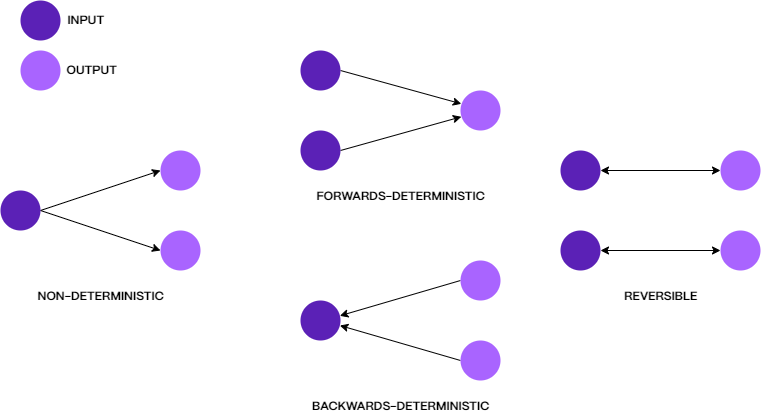

The diagram above was exported from draw.io. Its source (the exported page's mxGraphModel, read from the mxfile embedded in the PNG):
<mxGraphModel dx="905" dy="705" grid="1" gridSize="10" guides="1" tooltips="1" connect="1" arrows="1" fold="1" page="1" pageScale="1" pageWidth="10000" pageHeight="10000" math="0" shadow="0">
  <root>
    <mxCell id="0" />
    <mxCell id="1" parent="0" />
    <mxCell id="_I9s--RqrFrJ-cKBpBN--4" style="orthogonalLoop=1;jettySize=auto;html=1;exitX=1;exitY=0.5;exitDx=0;exitDy=0;entryX=0;entryY=0.5;entryDx=0;entryDy=0;jumpStyle=line;strokeColor=default;sketch=0;" parent="1" source="_I9s--RqrFrJ-cKBpBN--1" target="_I9s--RqrFrJ-cKBpBN--2" edge="1">
      <mxGeometry relative="1" as="geometry" />
    </mxCell>
    <mxCell id="_I9s--RqrFrJ-cKBpBN--6" style="edgeStyle=none;sketch=0;jumpStyle=line;orthogonalLoop=1;jettySize=auto;html=1;exitX=1;exitY=0.5;exitDx=0;exitDy=0;entryX=0;entryY=0.5;entryDx=0;entryDy=0;strokeColor=default;" parent="1" source="_I9s--RqrFrJ-cKBpBN--1" target="_I9s--RqrFrJ-cKBpBN--3" edge="1">
      <mxGeometry relative="1" as="geometry" />
    </mxCell>
    <mxCell id="_I9s--RqrFrJ-cKBpBN--1" value="" style="ellipse;whiteSpace=wrap;html=1;aspect=fixed;strokeColor=none;fillColor=#5b21b6;" parent="1" vertex="1">
      <mxGeometry x="400" y="360" width="40" height="40" as="geometry" />
    </mxCell>
    <mxCell id="_I9s--RqrFrJ-cKBpBN--2" value="" style="ellipse;whiteSpace=wrap;html=1;aspect=fixed;fillColor=#A964FF;strokeColor=none;" parent="1" vertex="1">
      <mxGeometry x="560" y="320" width="40" height="40" as="geometry" />
    </mxCell>
    <mxCell id="_I9s--RqrFrJ-cKBpBN--3" value="" style="ellipse;whiteSpace=wrap;html=1;aspect=fixed;fillColor=#A964FF;strokeColor=none;" parent="1" vertex="1">
      <mxGeometry x="560" y="400" width="40" height="40" as="geometry" />
    </mxCell>
    <mxCell id="_I9s--RqrFrJ-cKBpBN--7" value="&lt;b&gt;NON-DETERMINISTIC&lt;/b&gt;" style="text;html=1;align=center;verticalAlign=middle;resizable=0;points=[];autosize=1;strokeColor=none;fillColor=none;fontFamily=PP Mori;" parent="1" vertex="1">
      <mxGeometry x="430" y="456" width="140" height="20" as="geometry" />
    </mxCell>
    <mxCell id="_I9s--RqrFrJ-cKBpBN--8" style="orthogonalLoop=1;jettySize=auto;html=1;exitX=1;exitY=0.5;exitDx=0;exitDy=0;entryX=0.021;entryY=0.333;entryDx=0;entryDy=0;jumpStyle=line;strokeColor=default;sketch=0;entryPerimeter=0;" parent="1" source="_I9s--RqrFrJ-cKBpBN--10" target="_I9s--RqrFrJ-cKBpBN--11" edge="1">
      <mxGeometry relative="1" as="geometry" />
    </mxCell>
    <mxCell id="_I9s--RqrFrJ-cKBpBN--10" value="" style="ellipse;whiteSpace=wrap;html=1;aspect=fixed;strokeColor=none;fillColor=#5b21b6;" parent="1" vertex="1">
      <mxGeometry x="700" y="220" width="40" height="40" as="geometry" />
    </mxCell>
    <mxCell id="_I9s--RqrFrJ-cKBpBN--11" value="" style="ellipse;whiteSpace=wrap;html=1;aspect=fixed;fillColor=#A964FF;strokeColor=none;" parent="1" vertex="1">
      <mxGeometry x="860" y="260" width="40" height="40" as="geometry" />
    </mxCell>
    <mxCell id="_I9s--RqrFrJ-cKBpBN--13" value="&lt;b&gt;FORWARDS-DETERMINISTIC&lt;/b&gt;" style="text;html=1;align=center;verticalAlign=middle;resizable=0;points=[];autosize=1;strokeColor=none;fillColor=none;fontFamily=PP Mori;" parent="1" vertex="1">
      <mxGeometry x="710" y="356" width="180" height="20" as="geometry" />
    </mxCell>
    <mxCell id="_I9s--RqrFrJ-cKBpBN--15" style="edgeStyle=none;sketch=0;jumpStyle=line;orthogonalLoop=1;jettySize=auto;html=1;exitX=1;exitY=0.5;exitDx=0;exitDy=0;fontFamily=PP Mori;strokeColor=default;entryX=0.021;entryY=0.657;entryDx=0;entryDy=0;entryPerimeter=0;" parent="1" source="_I9s--RqrFrJ-cKBpBN--14" target="_I9s--RqrFrJ-cKBpBN--11" edge="1">
      <mxGeometry relative="1" as="geometry">
        <mxPoint x="870" y="287" as="targetPoint" />
      </mxGeometry>
    </mxCell>
    <mxCell id="_I9s--RqrFrJ-cKBpBN--14" value="" style="ellipse;whiteSpace=wrap;html=1;aspect=fixed;strokeColor=none;fillColor=#5b21b6;" parent="1" vertex="1">
      <mxGeometry x="700" y="300" width="40" height="40" as="geometry" />
    </mxCell>
    <mxCell id="_I9s--RqrFrJ-cKBpBN--24" style="edgeStyle=none;sketch=0;jumpStyle=line;orthogonalLoop=1;jettySize=auto;html=1;exitX=1;exitY=0.5;exitDx=0;exitDy=0;entryX=0;entryY=0.5;entryDx=0;entryDy=0;fontFamily=PP Mori;strokeColor=default;startArrow=classic;startFill=1;" parent="1" source="_I9s--RqrFrJ-cKBpBN--17" target="_I9s--RqrFrJ-cKBpBN--22" edge="1">
      <mxGeometry relative="1" as="geometry" />
    </mxCell>
    <mxCell id="_I9s--RqrFrJ-cKBpBN--17" value="" style="ellipse;whiteSpace=wrap;html=1;aspect=fixed;strokeColor=none;fillColor=#5b21b6;" parent="1" vertex="1">
      <mxGeometry x="960" y="320" width="40" height="40" as="geometry" />
    </mxCell>
    <mxCell id="_I9s--RqrFrJ-cKBpBN--18" value="" style="ellipse;whiteSpace=wrap;html=1;aspect=fixed;fillColor=#A964FF;strokeColor=none;" parent="1" vertex="1">
      <mxGeometry x="1120" y="400" width="40" height="40" as="geometry" />
    </mxCell>
    <mxCell id="_I9s--RqrFrJ-cKBpBN--19" value="&lt;b&gt;REVERSIBLE&lt;/b&gt;" style="text;html=1;align=center;verticalAlign=middle;resizable=0;points=[];autosize=1;strokeColor=none;fillColor=none;fontFamily=PP Mori;" parent="1" vertex="1">
      <mxGeometry x="1015" y="456" width="90" height="20" as="geometry" />
    </mxCell>
    <mxCell id="_I9s--RqrFrJ-cKBpBN--23" style="edgeStyle=none;sketch=0;jumpStyle=line;orthogonalLoop=1;jettySize=auto;html=1;exitX=1;exitY=0.5;exitDx=0;exitDy=0;entryX=0;entryY=0.5;entryDx=0;entryDy=0;fontFamily=PP Mori;strokeColor=default;startArrow=classic;startFill=1;" parent="1" source="_I9s--RqrFrJ-cKBpBN--21" target="_I9s--RqrFrJ-cKBpBN--18" edge="1">
      <mxGeometry relative="1" as="geometry" />
    </mxCell>
    <mxCell id="_I9s--RqrFrJ-cKBpBN--21" value="" style="ellipse;whiteSpace=wrap;html=1;aspect=fixed;strokeColor=none;fillColor=#5b21b6;" parent="1" vertex="1">
      <mxGeometry x="960" y="400" width="40" height="40" as="geometry" />
    </mxCell>
    <mxCell id="_I9s--RqrFrJ-cKBpBN--22" value="" style="ellipse;whiteSpace=wrap;html=1;aspect=fixed;fillColor=#A964FF;strokeColor=none;" parent="1" vertex="1">
      <mxGeometry x="1120" y="320" width="40" height="40" as="geometry" />
    </mxCell>
    <mxCell id="9XhKhcNvp7iRPdF5tudO-5" value="" style="group" vertex="1" connectable="0" parent="1">
      <mxGeometry x="420" y="170" width="90" height="40" as="geometry" />
    </mxCell>
    <mxCell id="9XhKhcNvp7iRPdF5tudO-1" value="" style="ellipse;whiteSpace=wrap;html=1;aspect=fixed;strokeColor=none;fillColor=#5b21b6;" vertex="1" parent="9XhKhcNvp7iRPdF5tudO-5">
      <mxGeometry width="40" height="40" as="geometry" />
    </mxCell>
    <mxCell id="9XhKhcNvp7iRPdF5tudO-3" value="INPUT" style="text;html=1;align=center;verticalAlign=middle;resizable=0;points=[];autosize=1;strokeColor=none;fillColor=none;fontFamily=PP Mori;fontStyle=1" vertex="1" parent="9XhKhcNvp7iRPdF5tudO-5">
      <mxGeometry x="40" y="10" width="50" height="20" as="geometry" />
    </mxCell>
    <mxCell id="9XhKhcNvp7iRPdF5tudO-6" value="" style="group" vertex="1" connectable="0" parent="1">
      <mxGeometry x="420" y="220" width="106" height="40" as="geometry" />
    </mxCell>
    <mxCell id="9XhKhcNvp7iRPdF5tudO-2" value="" style="ellipse;whiteSpace=wrap;html=1;aspect=fixed;fillColor=#A964FF;strokeColor=none;" vertex="1" parent="9XhKhcNvp7iRPdF5tudO-6">
      <mxGeometry width="40" height="40" as="geometry" />
    </mxCell>
    <mxCell id="9XhKhcNvp7iRPdF5tudO-4" value="OUTPUT" style="text;html=1;align=center;verticalAlign=middle;resizable=0;points=[];autosize=1;strokeColor=none;fillColor=none;fontFamily=PP Mori;fontStyle=1" vertex="1" parent="9XhKhcNvp7iRPdF5tudO-6">
      <mxGeometry x="36" y="10" width="70" height="20" as="geometry" />
    </mxCell>
    <mxCell id="9XhKhcNvp7iRPdF5tudO-17" style="orthogonalLoop=1;jettySize=auto;html=1;exitX=0.983;exitY=0.383;exitDx=0;exitDy=0;entryX=0;entryY=0.5;entryDx=0;entryDy=0;jumpStyle=line;strokeColor=default;sketch=0;startArrow=classic;startFill=1;endArrow=none;endFill=0;exitPerimeter=0;" edge="1" parent="1" source="9XhKhcNvp7iRPdF5tudO-19" target="9XhKhcNvp7iRPdF5tudO-20">
      <mxGeometry relative="1" as="geometry" />
    </mxCell>
    <mxCell id="9XhKhcNvp7iRPdF5tudO-18" style="edgeStyle=none;sketch=0;jumpStyle=line;orthogonalLoop=1;jettySize=auto;html=1;entryX=0;entryY=0.5;entryDx=0;entryDy=0;strokeColor=default;startArrow=classic;startFill=1;endArrow=none;endFill=0;exitX=0.984;exitY=0.625;exitDx=0;exitDy=0;exitPerimeter=0;" edge="1" parent="1" source="9XhKhcNvp7iRPdF5tudO-19" target="9XhKhcNvp7iRPdF5tudO-21">
      <mxGeometry relative="1" as="geometry">
        <mxPoint x="741" y="497" as="sourcePoint" />
      </mxGeometry>
    </mxCell>
    <mxCell id="9XhKhcNvp7iRPdF5tudO-19" value="" style="ellipse;whiteSpace=wrap;html=1;aspect=fixed;strokeColor=none;fillColor=#5b21b6;" vertex="1" parent="1">
      <mxGeometry x="700" y="470" width="40" height="40" as="geometry" />
    </mxCell>
    <mxCell id="9XhKhcNvp7iRPdF5tudO-20" value="" style="ellipse;whiteSpace=wrap;html=1;aspect=fixed;fillColor=#A964FF;strokeColor=none;" vertex="1" parent="1">
      <mxGeometry x="860" y="430" width="40" height="40" as="geometry" />
    </mxCell>
    <mxCell id="9XhKhcNvp7iRPdF5tudO-21" value="" style="ellipse;whiteSpace=wrap;html=1;aspect=fixed;fillColor=#A964FF;strokeColor=none;" vertex="1" parent="1">
      <mxGeometry x="860" y="510" width="40" height="40" as="geometry" />
    </mxCell>
    <mxCell id="9XhKhcNvp7iRPdF5tudO-22" value="&lt;b&gt;BACKWARDS-DETERMINISTIC&lt;/b&gt;" style="text;html=1;align=center;verticalAlign=middle;resizable=0;points=[];autosize=1;strokeColor=none;fillColor=none;fontFamily=PP Mori;" vertex="1" parent="1">
      <mxGeometry x="705" y="566" width="190" height="20" as="geometry" />
    </mxCell>
  </root>
</mxGraphModel>